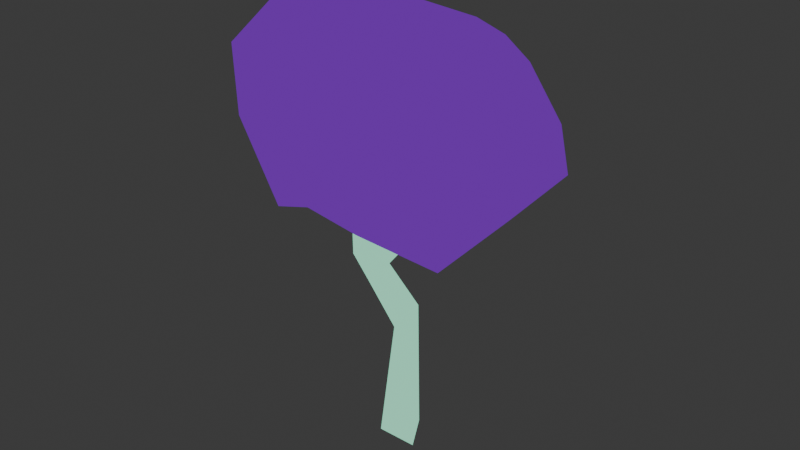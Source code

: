# Source: tree.blend  (saved by Blender 4.0.36; exported with 4.5.12 LTS)
import bpy
from mathutils import Matrix  # noqa: F401  (used for matrix-valued properties, if any)

bpy.ops.wm.read_factory_settings(use_empty=True)
scene = bpy.context.scene
scene.name = 'Scene'

# ---- collections
col_collection = bpy.data.collections.new('Collection'); scene.collection.children.link(col_collection)

# ---- materials (node trees are filled in below, after node groups)
mat_trunk = bpy.data.materials.new('trunk')
mat_trunk.use_transparent_shadow = False
mat_leaves = bpy.data.materials.new('leaves')
mat_leaves.use_transparent_shadow = False

# ---- material node trees
mat_trunk.use_nodes = True; mat_trunk.node_tree.nodes.clear()
_N = mat_trunk.node_tree.nodes; _L = mat_trunk.node_tree.links
n0 = _N.new('ShaderNodeOutputMaterial'); n0.name = 'Material Output'; n0.location = (300, 300)
n1 = _N.new('ShaderNodeEmission'); n1.name = 'Emission'; n1.location = (10, 300)
n1.inputs[0].default_value = (0.305, 0.8148, 0.5647, 1.0)
_L.new(n1.outputs[0], n0.inputs[0])
n0.is_active_output = True
mat_leaves.use_nodes = True; mat_leaves.node_tree.nodes.clear()
_N = mat_leaves.node_tree.nodes; _L = mat_leaves.node_tree.links
n0 = _N.new('ShaderNodeOutputMaterial'); n0.name = 'Material Output'; n0.location = (300, 300)
n1 = _N.new('ShaderNodeEmission'); n1.name = 'Emission'; n1.location = (10, 300)
n1.inputs[0].default_value = (0.15, 0.016, 0.3813, 1.0)
_L.new(n1.outputs[0], n0.inputs[0])
n0.is_active_output = True

# ---- world
world_world = bpy.data.worlds.new('World'); scene.world = world_world
world_world.use_nodes = True; world_world.node_tree.nodes.clear()
_N = world_world.node_tree.nodes; _L = world_world.node_tree.links
n0 = _N.new('ShaderNodeOutputWorld'); n0.name = 'World Output'; n0.location = (300, 300)
n1 = _N.new('ShaderNodeBackground'); n1.name = 'Background'; n1.location = (10, 300)
n1.inputs[0].default_value = (0.05088, 0.05088, 0.05088, 1.0)
_L.new(n1.outputs[0], n0.inputs[0])
n0.is_active_output = True
world_world.color = (0.05088, 0.05088, 0.05088)
world_world.use_sun_shadow = False
world_world.sun_shadow_jitter_overblur = 0.0

# ---- meshes
me_cylinder = bpy.data.meshes.new('Cylinder')
me_cylinder.from_pydata([(0.0, 0.2707, -0.001637), (0.01359, 0.2199, 1.583), (0.2344, -0.1353, -0.001637), (0.0935, -0.09252, 1.745), (-0.2344, -0.1353, -0.001637), (-0.06631, -0.09252, 1.422), (-0.5907, 0.1138, 2.862), (-0.4926, -0.05689, 2.852), (-0.6888, -0.05689, 2.871), (-1.218, -1.398e-07, 3.883), (-0.6385, -0.09915, 2.131), (-0.5289, 0.1977, 2.203), (-0.3248, -0.09671, 2.274), (-0.3821, 0.2025, 1.97), (-0.4153, -0.09882, 1.863), (-0.226, -0.09883, 2.071), (0.3908, 0.05361, 2.936), (0.3209, 0.04479, 2.957), (0.3203, 0.1478, 2.955), (0.4032, 0.159, 2.933), (0.5106, 0.05683, 3.895), (-0.3792, -1.19, 3.257), (0.8816, -0.5712, 2.641), (0.03855, 0.03748, 3.087), (-1.317, -0.094, 2.708), (-0.3036, 1.447, 3.363), (1.055, 0.5356, 3.465), (0.3945, -1.272, 4.099), (-1.935, -0.4804, 4.33), (-0.9459, 0.6632, 4.636), (0.1586, 0.9324, 4.671), (1.242, 0.2767, 4.608), (-0.7596, -0.2529, 5.143), (-0.2795, 0.7332, 3.079), (-0.9171, -0.9019, 2.915), (-0.6991, -0.1219, 2.845), (0.5136, 0.2892, 3.065), (1.194, 0.1389, 3.029), (0.2542, -1.023, 3.021), (0.5225, -0.3663, 2.652), (-0.2068, -0.6064, 2.993), (-1.366, 0.5885, 2.733), (0.3421, 0.9838, 3.547), (1.792, 0.1627, 3.679), (1.475, 0.5145, 3.986), (-0.05881, -1.522, 3.885), (0.8185, -0.8972, 3.604), (-2.02, -0.2938, 3.722), (-1.354, -0.9586, 3.812), (-0.4835, 1.644, 3.91), (-1.537, 0.3953, 3.07), (0.6566, 0.8358, 4.124), (0.08482, 1.322, 4.185), (1.279, -0.4964, 4.265), (-0.886, -1.141, 4.576), (-1.632, 0.09489, 4.627), (-0.6198, 0.8561, 4.751), (0.7303, 0.6141, 4.681), (0.3183, -0.7457, 4.549), (0.9159, -0.06503, 4.719), (-1.112, -0.3209, 5.17), (-1.141, 0.1639, 5.117), (-0.6873, 0.224, 5.03)], [], [(0, 1, 3, 2), (2, 3, 5, 4), (11, 10, 8, 6), (4, 5, 1, 0), (0, 2, 4), (6, 8, 9), (10, 12, 7, 8), (12, 11, 6, 7), (8, 7, 9), (7, 6, 9), (12, 15, 16, 17), (14, 15, 12, 10), (13, 14, 10, 11), (1, 5, 14, 13), (5, 3, 15, 14), (3, 1, 13, 15), (18, 17, 20), (15, 13, 19, 16), (11, 12, 17, 18), (13, 11, 18, 19), (22, 39, 37), (19, 18, 20), (17, 16, 20), (16, 19, 20), (23, 39, 40), (23, 40, 35), (23, 35, 33), (23, 33, 36), (22, 37, 43), (21, 38, 45), (24, 34, 47), (25, 41, 49), (26, 42, 51), (22, 43, 46), (21, 45, 48), (24, 47, 50), (25, 49, 52), (26, 51, 44), (27, 53, 58), (28, 54, 60), (29, 55, 61), (30, 56, 62), (31, 57, 59), (59, 62, 32), (59, 57, 62), (57, 30, 62), (62, 61, 32), (62, 56, 61), (56, 29, 61), (61, 60, 32), (61, 55, 60), (55, 28, 60), (60, 58, 32), (60, 54, 58), (54, 27, 58), (58, 59, 32), (58, 53, 59), (53, 31, 59), (44, 57, 31), (44, 51, 57), (51, 30, 57), (52, 56, 30), (52, 49, 56), (49, 29, 56), (50, 55, 29), (50, 47, 55), (47, 28, 55), (48, 54, 28), (48, 45, 54), (45, 27, 54), (46, 53, 27), (46, 43, 53), (43, 31, 53), (51, 52, 30), (51, 42, 52), (42, 25, 52), (49, 50, 29), (49, 41, 50), (41, 24, 50), (47, 48, 28), (47, 34, 48), (34, 21, 48), (45, 46, 27), (45, 38, 46), (38, 22, 46), (43, 44, 31), (43, 37, 44), (37, 26, 44), (36, 42, 26), (36, 33, 42), (33, 25, 42), (33, 41, 25), (33, 35, 41), (35, 24, 41), (35, 34, 24), (35, 40, 34), (40, 21, 34), (40, 38, 21), (40, 39, 38), (39, 22, 38), (37, 36, 26), (37, 39, 36), (39, 23, 36)])
me_cylinder.polygons.foreach_set('material_index', [0, 0, 0, 0, 0, 0, 0, 0, 0, 0, 0, 0, 0, 0, 0, 0, 0, 0, 0, 0, 1, 0, 0, 0, 1, 1, 1, 1, 1, 1, 1, 1, 1, 1, 1, 1, 1, 1, 1, 1, 1, 1, 1, 1, 1, 1, 1, 1, 1, 1, 1, 1, 1, 1, 1, 1, 1, 1, 1, 1, 1, 1, 1, 1, 1, 1, 1, 1, 1, 1, 1, 1, 1, 1, 1, 1, 1, 1, 1, 1, 1, 1, 1, 1, 1, 1, 1, 1, 1, 1, 1, 1, 1, 1, 1, 1, 1, 1, 1, 1, 1, 1, 1])
_uv = me_cylinder.uv_layers.new(name='UVMap')
_uv.uv.foreach_set('vector', [1.0, 0.5, 1.0, 1.0, 0.6667, 1.0, 0.6667, 0.5, 0.6667, 0.5, 0.6667, 1.0, 0.3333, 1.0, 0.3333, 0.5, -5.96e-08, 1.0, 0.3333, 1.0, 0.3333, 1.0, -5.96e-08, 1.0, 0.3333, 0.5, 0.3333, 1.0, -5.96e-08, 1.0, -5.96e-08, 0.5, 0.75, 0.49, 0.9578, 0.13, 0.5422, 0.13, -5.96e-08, 1.0, 0.3333, 1.0, -5.96e-08, 1.0, 0.3333, 1.0, 0.6667, 1.0, 0.6667, 1.0, 0.3333, 1.0, 0.6667, 1.0, 1.0, 1.0, 1.0, 1.0, 0.6667, 1.0, 0.3333, 1.0, 0.6667, 1.0, 0.3333, 1.0, 0.6667, 1.0, 1.0, 1.0, 0.6667, 1.0, 0.6667, 1.0, 0.6667, 1.0, 0.6667, 1.0, 0.6667, 1.0, 0.3333, 1.0, 0.6667, 1.0, 0.6667, 1.0, 0.3333, 1.0, -5.96e-08, 1.0, 0.3333, 1.0, 0.3333, 1.0, -5.96e-08, 1.0, -5.96e-08, 1.0, 0.3333, 1.0, 0.3333, 1.0, -5.96e-08, 1.0, 0.3333, 1.0, 0.6667, 1.0, 0.6667, 1.0, 0.3333, 1.0, 0.6667, 1.0, 1.0, 1.0, 1.0, 1.0, 0.6667, 1.0, 1.0, 1.0, 0.6667, 1.0, 1.0, 1.0, 0.6667, 1.0, 1.0, 1.0, 1.0, 1.0, 0.6667, 1.0, 1.0, 1.0, 0.6667, 1.0, 0.6667, 1.0, 1.0, 1.0, -5.96e-08, 1.0, -5.96e-08, 1.0, -5.96e-08, 1.0, -5.96e-08, 1.0, 0.2727, 0.1575, 0.3182, 0.07873, 0.3636, 0.1575, -5.96e-08, 1.0, -5.96e-08, 1.0, -5.96e-08, 1.0, 0.6667, 1.0, 0.6667, 1.0, 0.6667, 1.0, 0.6667, 1.0, 1.0, 1.0, 0.6667, 1.0, 0.1818, 0.0, 0.2273, 0.07873, 0.1364, 0.07873, 0.9091, 0.0, 0.9545, 0.07873, 0.8636, 0.07873, 0.7273, 0.0, 0.7727, 0.07873, 0.6818, 0.07873, 0.5455, 0.0, 0.5909, 0.07873, 0.5, 0.07873, 0.2727, 0.1575, 0.3636, 0.1575, 0.3182, 0.2362, 0.09091, 0.1575, 0.1818, 0.1575, 0.1364, 0.2362, 0.8182, 0.1575, 0.9091, 0.1575, 0.8636, 0.2362, 0.6364, 0.1575, 0.7273, 0.1575, 0.6818, 0.2362, 0.4545, 0.1575, 0.5455, 0.1575, 0.5, 0.2362, 0.2727, 0.1575, 0.3182, 0.2362, 0.2273, 0.2362, 0.09091, 0.1575, 0.1364, 0.2362, 0.04546, 0.2362, 0.8182, 0.1575, 0.8636, 0.2362, 0.7727, 0.2362, 0.6364, 0.1575, 0.6818, 0.2362, 0.5909, 0.2362, 0.4545, 0.1575, 0.5, 0.2362, 0.4091, 0.2362, 0.1818, 0.3149, 0.2727, 0.3149, 0.2273, 0.3937, 0.0, 0.3149, 0.09091, 0.3149, 0.04546, 0.3937, 0.7273, 0.3149, 0.8182, 0.3149, 0.7727, 0.3937, 0.5455, 0.3149, 0.6364, 0.3149, 0.5909, 0.3937, 0.3636, 0.3149, 0.4545, 0.3149, 0.4091, 0.3937, 0.4091, 0.3937, 0.5, 0.3937, 0.4545, 0.4724, 0.4091, 0.3937, 0.4545, 0.3149, 0.5, 0.3937, 0.4545, 0.3149, 0.5455, 0.3149, 0.5, 0.3937, 0.5909, 0.3937, 0.6818, 0.3937, 0.6364, 0.4724, 0.5909, 0.3937, 0.6364, 0.3149, 0.6818, 0.3937, 0.6364, 0.3149, 0.7273, 0.3149, 0.6818, 0.3937, 0.7727, 0.3937, 0.8636, 0.3937, 0.8182, 0.4724, 0.7727, 0.3937, 0.8182, 0.3149, 0.8636, 0.3937, 0.8182, 0.3149, 0.9091, 0.3149, 0.8636, 0.3937, 0.04546, 0.3937, 0.1364, 0.3937, 0.09091, 0.4724, 0.04546, 0.3937, 0.09091, 0.3149, 0.1364, 0.3937, 0.09091, 0.3149, 0.1818, 0.3149, 0.1364, 0.3937, 0.2273, 0.3937, 0.3182, 0.3937, 0.2727, 0.4724, 0.2273, 0.3937, 0.2727, 0.3149, 0.3182, 0.3937, 0.2727, 0.3149, 0.3636, 0.3149, 0.3182, 0.3937, 0.4091, 0.2362, 0.4545, 0.3149, 0.3636, 0.3149, 0.4091, 0.2362, 0.5, 0.2362, 0.4545, 0.3149, 0.5, 0.2362, 0.5455, 0.3149, 0.4545, 0.3149, 0.5909, 0.2362, 0.6364, 0.3149, 0.5455, 0.3149, 0.5909, 0.2362, 0.6818, 0.2362, 0.6364, 0.3149, 0.6818, 0.2362, 0.7273, 0.3149, 0.6364, 0.3149, 0.7727, 0.2362, 0.8182, 0.3149, 0.7273, 0.3149, 0.7727, 0.2362, 0.8636, 0.2362, 0.8182, 0.3149, 0.8636, 0.2362, 0.9091, 0.3149, 0.8182, 0.3149, 0.04546, 0.2362, 0.09091, 0.3149, 0.0, 0.3149, 0.04546, 0.2362, 0.1364, 0.2362, 0.09091, 0.3149, 0.1364, 0.2362, 0.1818, 0.3149, 0.09091, 0.3149, 0.2273, 0.2362, 0.2727, 0.3149, 0.1818, 0.3149, 0.2273, 0.2362, 0.3182, 0.2362, 0.2727, 0.3149, 0.3182, 0.2362, 0.3636, 0.3149, 0.2727, 0.3149, 0.5, 0.2362, 0.5909, 0.2362, 0.5455, 0.3149, 0.5, 0.2362, 0.5455, 0.1575, 0.5909, 0.2362, 0.5455, 0.1575, 0.6364, 0.1575, 0.5909, 0.2362, 0.6818, 0.2362, 0.7727, 0.2362, 0.7273, 0.3149, 0.6818, 0.2362, 0.7273, 0.1575, 0.7727, 0.2362, 0.7273, 0.1575, 0.8182, 0.1575, 0.7727, 0.2362, 0.8636, 0.2362, 0.9545, 0.2362, 0.9091, 0.3149, 0.8636, 0.2362, 0.9091, 0.1575, 0.9545, 0.2362, 0.9091, 0.1575, 1.0, 0.1575, 0.9545, 0.2362, 0.1364, 0.2362, 0.2273, 0.2362, 0.1818, 0.3149, 0.1364, 0.2362, 0.1818, 0.1575, 0.2273, 0.2362, 0.1818, 0.1575, 0.2727, 0.1575, 0.2273, 0.2362, 0.3182, 0.2362, 0.4091, 0.2362, 0.3636, 0.3149, 0.3182, 0.2362, 0.3636, 0.1575, 0.4091, 0.2362, 0.3636, 0.1575, 0.4545, 0.1575, 0.4091, 0.2362, 0.5, 0.07873, 0.5455, 0.1575, 0.4545, 0.1575, 0.5, 0.07873, 0.5909, 0.07873, 0.5455, 0.1575, 0.5909, 0.07873, 0.6364, 0.1575, 0.5455, 0.1575, 0.6818, 0.07873, 0.7273, 0.1575, 0.6364, 0.1575, 0.6818, 0.07873, 0.7727, 0.07873, 0.7273, 0.1575, 0.7727, 0.07873, 0.8182, 0.1575, 0.7273, 0.1575, 0.8636, 0.07873, 0.9091, 0.1575, 0.8182, 0.1575, 0.8636, 0.07873, 0.9545, 0.07873, 0.9091, 0.1575, 0.9545, 0.07873, 1.0, 0.1575, 0.9091, 0.1575, 0.1364, 0.07873, 0.1818, 0.1575, 0.09091, 0.1575, 0.1364, 0.07873, 0.2273, 0.07873, 0.1818, 0.1575, 0.2273, 0.07873, 0.2727, 0.1575, 0.1818, 0.1575, 0.3636, 0.1575, 0.4091, 0.07873, 0.4545, 0.1575, 0.3636, 0.1575, 0.3182, 0.07873, 0.4091, 0.07873, 0.3182, 0.07873, 0.3636, 0.0, 0.4091, 0.07873])
me_cylinder.materials.append(mat_trunk)
me_cylinder.materials.append(mat_leaves)
me_cylinder.update()

# ---- objects
ob_tree = bpy.data.objects.new('Tree', me_cylinder)

# ---- transforms, parenting, visibility, modifiers, constraints
ob_tree.location = (0.0, 0.0, 0.0)

# ---- collection membership
col_collection.objects.link(ob_tree)

# ---- scene / render settings (as saved in the file)
scene.frame_start = 1; scene.frame_end = 250; scene.frame_set(1)
scene.render.engine = 'BLENDER_EEVEE_NEXT'
scene.cycles.sampling_pattern = 'TABULATED_SOBOL'
bpy.context.view_layer.update()

# ---- added for rendering (the .blend has no active camera and no usable light): camera, sun
cam_auto = bpy.data.cameras.new('AutoCamera')
cam_auto.lens = 50.0
cam_auto.sensor_width = 36.0
cam_auto.clip_end = 1000.0
ob_auto_camera = bpy.data.objects.new('AutoCamera', cam_auto)
scene.collection.objects.link(ob_auto_camera)
ob_auto_camera.location = (6.51299, -7.89115, 7.88542)
ob_auto_camera.rotation_euler = (1.09748, -7.21219e-08, 0.694738)
scene.camera = ob_auto_camera
light_auto_sun = bpy.data.lights.new('AutoSun', 'SUN')
light_auto_sun.energy = 3.0
light_auto_sun.angle = 0.0523599
ob_auto_sun = bpy.data.objects.new('AutoSun', light_auto_sun)
scene.collection.objects.link(ob_auto_sun)
ob_auto_sun.rotation_euler = (0.872665, 0.174533, 0.523599)
bpy.context.view_layer.update()
